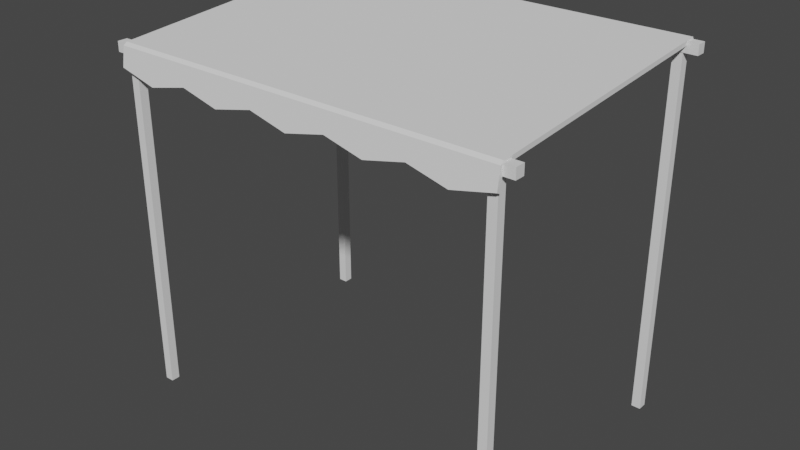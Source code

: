 # Source: cloth_tall_canopy.blend  (saved by Blender 3.3.6; exported with 4.5.12 LTS)
import bpy
from mathutils import Matrix  # noqa: F401  (used for matrix-valued properties, if any)

bpy.ops.wm.read_factory_settings(use_empty=True)
scene = bpy.context.scene
scene.name = 'Scene'

# ---- collections
col_collection = bpy.data.collections.new('Collection'); scene.collection.children.link(col_collection)

# ---- world
world_world = bpy.data.worlds.new('World'); scene.world = world_world
world_world.use_nodes = True; world_world.node_tree.nodes.clear()
_N = world_world.node_tree.nodes; _L = world_world.node_tree.links
n0 = _N.new('ShaderNodeOutputWorld'); n0.name = 'World Output'; n0.location = (300, 300)
n1 = _N.new('ShaderNodeBackground'); n1.name = 'Background'; n1.location = (10, 300)
n1.inputs[0].default_value = (0.05088, 0.05088, 0.05088, 1.0)
_L.new(n1.outputs[0], n0.inputs[0])
n0.is_active_output = True
world_world.color = (0.05088, 0.05088, 0.05088)
world_world.use_sun_shadow = False
world_world.sun_shadow_jitter_overblur = 0.0

# ---- meshes
me_cube_001 = bpy.data.meshes.new('Cube.001')
me_cube_001.from_pydata([(-1.687, -0.03964, -0.03964), (-1.687, -0.03964, 0.03964), (-1.687, 0.03964, -0.03964), (-1.687, 0.03964, 0.03964), (1.687, -0.03964, -0.03964), (1.687, -0.03964, 0.03964), (1.687, 0.03964, -0.03964), (1.687, 0.03964, 0.03964)], [], [(0, 1, 3, 2), (2, 3, 7, 6), (6, 7, 5, 4), (4, 5, 1, 0), (2, 6, 4, 0), (7, 3, 1, 5)])
_uv = me_cube_001.uv_layers.new(name='UVMap')
_uv.uv.foreach_set('vector', [0.375, 0.0, 0.625, 0.0, 0.625, 0.25, 0.375, 0.25, 0.375, 0.25, 0.625, 0.25, 0.625, 0.5, 0.375, 0.5, 0.375, 0.5, 0.625, 0.5, 0.625, 0.75, 0.375, 0.75, 0.375, 0.75, 0.625, 0.75, 0.625, 1.0, 0.375, 1.0, 0.125, 0.5, 0.375, 0.5, 0.375, 0.75, 0.125, 0.75, 0.625, 0.5, 0.875, 0.5, 0.875, 0.75, 0.625, 0.75])
me_cube_001.update()
me_plane = bpy.data.meshes.new('Plane')
me_plane.from_pydata([(-1.6, -1.146, 0.01013), (1.6, -1.146, 0.01013), (-1.6, 1.0, 0.1709), (1.6, 1.0, 0.1709), (0.32, -1.172, -0.1797), (-0.32, -1.172, -0.1797), (-0.64, -1.182, -0.2426), (-0.96, -1.172, -0.1797), (-1.28, -1.146, 0.01013), (-0.96, -1.146, 0.01013), (-0.64, -1.146, 0.01013), (-0.32, -1.146, 0.01013), (1.28, -1.151, -0.04375), (0.32, -1.146, 0.01013), (0.64, -1.146, 0.01013), (0.96, -1.146, 0.01013), (1.28, -1.146, 0.01013), (0.32, -1.151, -0.04375), (0.96, 1.0, 0.1709), (0.64, 1.0, 0.1709), (-0.64, -1.151, -0.04375), (-0.96, -1.151, -0.04375), (-0.32, 1.0, 0.1709), (-1.28, -1.151, -0.04375), (-0.96, 1.0, 0.1709), (-1.28, 1.0, 0.1709), (-0.64, 1.025, 0.1373), (1.697e-09, 1.025, 0.1373), (0.32, 1.025, 0.1373), (-0.32, -1.176, -0.0102), (2.438e-09, -1.176, -0.0102), (1.28, 1.025, 0.1373), (0.64, -1.176, -0.0102), (0.96, -1.176, -0.0102), (1.697e-09, -1.121, -0.02341), (-1.28, -1.211, -0.2366), (1.6, -1.172, -0.1797), (-1.6, -1.172, -0.1797), (1.6, -1.151, -0.04375), (2.438e-09, -1.211, -0.2366), (-1.6, -1.151, -0.04375), (0.64, -1.211, -0.2366), (0.96, -1.2, -0.165), (1.28, -1.211, -0.2366), (1.28, -1.182, -0.2426), (0.96, -1.172, -0.1797), (0.64, -1.182, -0.2426), (1.697e-09, -1.182, -0.2426), (-1.6, -1.176, -0.0102), (1.6, -1.176, -0.0102), (-1.6, -1.2, -0.165), (1.6, -1.2, -0.165), (-1.28, -1.182, -0.2426), (0.96, -1.151, -0.04375), (0.64, -1.151, -0.04375), (1.697e-09, -1.151, -0.04375), (2.438e-09, -1.146, 0.01013), (-0.32, -1.151, -0.04375), (-1.28, 1.025, 0.1373), (-0.96, 1.025, 0.1373), (-0.32, 1.025, 0.1373), (1.28, 1.0, 0.1709), (0.64, 1.025, 0.1373), (0.96, 1.025, 0.1373), (0.32, 1.0, 0.1709), (2.438e-09, 1.0, 0.1709), (1.28, -1.121, -0.02341), (-0.64, 1.0, 0.1709), (0.96, -1.121, -0.02341), (0.64, -1.121, -0.02341), (-1.28, -1.176, -0.0102), (-0.96, -1.176, -0.0102), (-0.64, -1.176, -0.0102), (0.32, -1.121, -0.02341), (-0.32, -1.121, -0.02341), (0.32, -1.176, -0.0102), (-0.64, -1.121, -0.02341), (-0.96, -1.121, -0.02341), (1.28, -1.176, -0.0102), (-1.28, -1.121, -0.02341), (-0.96, -1.2, -0.165), (-0.64, -1.211, -0.2366), (-0.32, -1.2, -0.165), (1.6, 1.025, 0.1373), (0.32, -1.2, -0.165), (-1.6, 1.025, 0.1373), (1.6, -1.121, -0.02341), (-1.6, -1.121, -0.02341)], [], [(16, 1, 3, 61), (8, 0, 48, 70), (70, 48, 50, 35), (49, 78, 43, 51), (78, 33, 42, 43), (33, 32, 41, 42), (32, 75, 84, 41), (75, 30, 39, 84), (30, 29, 82, 39), (29, 72, 81, 82), (84, 39, 47, 4), (71, 70, 35, 80), (1, 16, 78, 49), (16, 15, 33, 78), (15, 14, 32, 33), (14, 13, 75, 32), (13, 56, 30, 75), (56, 11, 29, 30), (11, 10, 72, 29), (10, 9, 71, 72), (9, 8, 70, 71), (0, 8, 25, 2), (8, 9, 24, 25), (9, 10, 67, 24), (10, 11, 22, 67), (11, 56, 65, 22), (56, 13, 64, 65), (13, 14, 19, 64), (14, 15, 18, 19), (15, 16, 61, 18), (67, 22, 60, 26), (24, 67, 26, 59), (25, 24, 59, 58), (64, 19, 62, 28), (51, 43, 44, 36), (61, 3, 83, 31), (2, 25, 58, 85), (41, 84, 4, 46), (82, 81, 6, 5), (3, 1, 86, 83), (72, 71, 80, 81), (48, 0, 87, 40), (80, 7, 6, 81), (39, 82, 5, 47), (80, 35, 52, 7), (49, 51, 36, 38), (43, 42, 45, 44), (35, 50, 37, 52), (0, 2, 85, 87), (65, 64, 28, 27), (18, 61, 31, 63), (50, 48, 40, 37), (42, 41, 46, 45), (1, 49, 38, 86), (19, 18, 63, 62), (22, 65, 27, 60), (20, 6, 7, 21), (68, 63, 31, 66), (69, 62, 63, 68), (73, 28, 62, 69), (34, 27, 28, 73), (74, 60, 27, 34), (76, 26, 60, 74), (77, 59, 26, 76), (79, 58, 59, 77), (87, 85, 58, 79), (77, 21, 23, 79), (76, 20, 21, 77), (74, 57, 20, 76), (34, 55, 57, 74), (73, 17, 55, 34), (69, 54, 17, 73), (68, 53, 54, 69), (66, 12, 53, 68), (86, 38, 12, 66), (21, 7, 52, 23), (57, 5, 6, 20), (55, 47, 5, 57), (17, 4, 47, 55), (54, 46, 4, 17), (53, 45, 46, 54), (12, 44, 45, 53), (38, 36, 44, 12), (23, 52, 37, 40), (79, 23, 40, 87), (66, 31, 83, 86)])
_uv = me_plane.uv_layers.new(name='UVMap')
_uv.uv.foreach_set('vector', [0.9006, 0.1548, 1.001, 0.1548, 1.001, 0.8264, 0.9006, 0.8264, 0.09943, 0.1548, -0.0007114, 0.1548, -0.0007114, 0.1454, 0.09943, 0.1454, 0.09943, 0.1519, -0.0007114, 0.1519, -0.0007114, 0.1138, 0.09943, 0.09622, 1.001, 0.1519, 0.9006, 0.1519, 0.9006, 0.09622, 1.001, 0.1138, 0.9006, 0.1519, 0.8004, 0.1519, 0.8004, 0.1138, 0.9006, 0.09622, 0.8004, 0.1519, 0.7003, 0.1519, 0.7003, 0.09622, 0.8004, 0.1138, 0.7003, 0.1519, 0.6001, 0.1519, 0.6001, 0.1138, 0.7003, 0.09622, 0.6001, 0.1519, 0.5, 0.1519, 0.5, 0.09622, 0.6001, 0.1138, 0.5, 0.1519, 0.3999, 0.1519, 0.3999, 0.1138, 0.5, 0.09622, 0.3999, 0.1519, 0.2997, 0.1519, 0.2997, 0.09622, 0.3999, 0.1138, 0.6001, 0.1381, 0.5, 0.1346, 0.5, 0.1436, 0.6001, 0.1467, 0.1996, 0.1519, 0.09943, 0.1519, 0.09943, 0.09622, 0.1996, 0.1138, 1.001, 0.1548, 0.9006, 0.1548, 0.9006, 0.1454, 1.001, 0.1454, 0.9006, 0.1548, 0.8004, 0.1548, 0.8004, 0.1454, 0.9006, 0.1454, 0.8004, 0.1548, 0.7003, 0.1548, 0.7003, 0.1454, 0.8004, 0.1454, 0.7003, 0.1548, 0.6001, 0.1548, 0.6001, 0.1454, 0.7003, 0.1454, 0.6001, 0.1548, 0.5, 0.1548, 0.5, 0.1454, 0.6001, 0.1454, 0.5, 0.1548, 0.3999, 0.1548, 0.3999, 0.1454, 0.5, 0.1454, 0.3999, 0.1548, 0.2997, 0.1548, 0.2997, 0.1454, 0.3999, 0.1454, 0.2997, 0.1548, 0.1996, 0.1548, 0.1996, 0.1454, 0.2997, 0.1454, 0.1996, 0.1548, 0.09943, 0.1548, 0.09943, 0.1454, 0.1996, 0.1454, -0.0007114, 0.1548, 0.09943, 0.1548, 0.09943, 0.8264, -0.0007114, 0.8264, 0.09943, 0.1548, 0.1996, 0.1548, 0.1996, 0.8264, 0.09943, 0.8264, 0.1996, 0.1548, 0.2997, 0.1548, 0.2997, 0.8264, 0.1996, 0.8264, 0.2997, 0.1548, 0.3999, 0.1548, 0.3999, 0.8264, 0.2997, 0.8264, 0.3999, 0.1548, 0.5, 0.1548, 0.5, 0.8264, 0.3999, 0.8264, 0.5, 0.1548, 0.6001, 0.1548, 0.6001, 0.8264, 0.5, 0.8264, 0.6001, 0.1548, 0.7003, 0.1548, 0.7003, 0.8264, 0.6001, 0.8264, 0.7003, 0.1548, 0.8004, 0.1548, 0.8004, 0.8264, 0.7003, 0.8264, 0.8004, 0.1548, 0.9006, 0.1548, 0.9006, 0.8264, 0.8004, 0.8264, 0.2997, 0.8264, 0.3999, 0.8264, 0.3999, 0.8341, 0.2997, 0.8341, 0.1996, 0.8264, 0.2997, 0.8264, 0.2997, 0.8341, 0.1996, 0.8341, 0.09943, 0.8264, 0.1996, 0.8264, 0.1996, 0.8341, 0.09943, 0.8341, 0.6001, 0.8264, 0.7003, 0.8264, 0.7003, 0.8341, 0.6001, 0.8341, 1.001, 0.1381, 0.9006, 0.1346, 0.9006, 0.1436, 1.001, 0.1467, 0.9006, 0.8264, 1.001, 0.8264, 1.001, 0.8341, 0.9006, 0.8341, -0.0007114, 0.8264, 0.09943, 0.8264, 0.09943, 0.8341, -0.0007114, 0.8341, 0.7003, 0.1346, 0.6001, 0.1381, 0.6001, 0.1467, 0.7003, 0.1436, 0.3999, 0.1381, 0.2997, 0.1346, 0.2997, 0.1436, 0.3999, 0.1467, 1.001, 0.8264, 1.001, 0.1548, 1.001, 0.1625, 1.001, 0.8341, 0.2997, 0.1519, 0.1996, 0.1519, 0.1996, 0.1138, 0.2997, 0.09622, -0.0007114, 0.1454, -0.0007114, 0.1548, -0.0007114, 0.1625, -0.0007114, 0.1531, 0.1996, 0.1381, 0.1996, 0.1467, 0.2997, 0.1436, 0.2997, 0.1346, 0.5, 0.1346, 0.3999, 0.1381, 0.3999, 0.1467, 0.5, 0.1436, 0.1996, 0.1381, 0.09943, 0.1346, 0.09943, 0.1436, 0.1996, 0.1467, 1.001, 0.1454, 1.001, 0.1381, 1.001, 0.1467, 1.001, 0.1531, 0.9006, 0.1346, 0.8004, 0.1381, 0.8004, 0.1467, 0.9006, 0.1436, 0.09943, 0.1346, -0.0007114, 0.1381, -0.0007114, 0.1467, 0.09943, 0.1436, -0.0007114, 0.1548, -0.0007114, 0.8264, -0.0007114, 0.8341, -0.0007114, 0.1625, 0.5, 0.8264, 0.6001, 0.8264, 0.6001, 0.8341, 0.5, 0.8341, 0.8004, 0.8264, 0.9006, 0.8264, 0.9006, 0.8341, 0.8004, 0.8341, -0.0007114, 0.1381, -0.0007114, 0.1454, -0.0007114, 0.1531, -0.0007114, 0.1467, 0.8004, 0.1381, 0.7003, 0.1346, 0.7003, 0.1436, 0.8004, 0.1467, 1.001, 0.1548, 1.001, 0.1454, 1.001, 0.1531, 1.001, 0.1625, 0.7003, 0.8264, 0.8004, 0.8264, 0.8004, 0.8341, 0.7003, 0.8341, 0.3999, 0.8264, 0.5, 0.8264, 0.5, 0.8341, 0.3999, 0.8341, 0.2997, 0.1916, 0.2997, 0.1427, 0.1996, 0.1581, 0.1996, 0.1916, 0.8004, 0.1625, 0.8004, 0.8341, 0.9006, 0.8341, 0.9006, 0.1625, 0.7003, 0.1625, 0.7003, 0.8341, 0.8004, 0.8341, 0.8004, 0.1625, 0.6001, 0.1625, 0.6001, 0.8341, 0.7003, 0.8341, 0.7003, 0.1625, 0.5, 0.1625, 0.5, 0.8341, 0.6001, 0.8341, 0.6001, 0.1625, 0.3999, 0.1625, 0.3999, 0.8341, 0.5, 0.8341, 0.5, 0.1625, 0.2997, 0.1625, 0.2997, 0.8341, 0.3999, 0.8341, 0.3999, 0.1625, 0.1996, 0.1625, 0.1996, 0.8341, 0.2997, 0.8341, 0.2997, 0.1625, 0.09943, 0.1625, 0.09943, 0.8341, 0.1996, 0.8341, 0.1996, 0.1625, -0.0007114, 0.1625, -0.0007114, 0.8341, 0.09943, 0.8341, 0.09943, 0.1625, 0.1996, 0.1625, 0.1996, 0.1531, 0.09943, 0.1531, 0.09943, 0.1625, 0.2997, 0.1625, 0.2997, 0.1531, 0.1996, 0.1531, 0.1996, 0.1625, 0.3999, 0.1625, 0.3999, 0.1531, 0.2997, 0.1531, 0.2997, 0.1625, 0.5, 0.1625, 0.5, 0.1531, 0.3999, 0.1531, 0.3999, 0.1625, 0.6001, 0.1625, 0.6001, 0.1531, 0.5, 0.1531, 0.5, 0.1625, 0.7003, 0.1625, 0.7003, 0.1531, 0.6001, 0.1531, 0.6001, 0.1625, 0.8004, 0.1625, 0.8004, 0.1531, 0.7003, 0.1531, 0.7003, 0.1625, 0.9006, 0.1625, 0.9006, 0.1531, 0.8004, 0.1531, 0.8004, 0.1625, 1.001, 0.1625, 1.001, 0.1531, 0.9006, 0.1531, 0.9006, 0.1625, 0.1996, 0.1916, 0.1996, 0.1581, 0.09943, 0.1427, 0.09943, 0.1916, 0.3999, 0.1916, 0.3999, 0.1581, 0.2997, 0.1427, 0.2997, 0.1916, 0.5, 0.1916, 0.5, 0.1427, 0.3999, 0.1581, 0.3999, 0.1916, 0.6001, 0.1916, 0.6001, 0.1581, 0.5, 0.1427, 0.5, 0.1916, 0.7003, 0.1916, 0.7003, 0.1427, 0.6001, 0.1581, 0.6001, 0.1916, 0.8004, 0.1916, 0.8004, 0.1581, 0.7003, 0.1427, 0.7003, 0.1916, 0.9006, 0.1916, 0.9006, 0.1427, 0.8004, 0.1581, 0.8004, 0.1916, 1.001, 0.1916, 1.001, 0.1581, 0.9006, 0.1427, 0.9006, 0.1916, 0.09943, 0.1916, 0.09943, 0.1427, -0.0007114, 0.1581, -0.0007114, 0.1916, 0.09943, 0.1625, 0.09943, 0.1531, -0.0007114, 0.1531, -0.0007114, 0.1625, 0.9006, 0.1625, 0.9006, 0.8341, 1.001, 0.8341, 1.001, 0.1625])
me_plane.update()
me_cube_002 = bpy.data.meshes.new('Cube.002')
me_cube_002.from_pydata([(-1.687, -0.03964, -0.03964), (-1.687, -0.03964, 0.03964), (-1.687, 0.03964, -0.03964), (-1.687, 0.03964, 0.03964), (1.687, -0.03964, -0.03964), (1.687, -0.03964, 0.03964), (1.687, 0.03964, -0.03964), (1.687, 0.03964, 0.03964)], [], [(0, 1, 3, 2), (2, 3, 7, 6), (6, 7, 5, 4), (4, 5, 1, 0), (2, 6, 4, 0), (7, 3, 1, 5)])
_uv = me_cube_002.uv_layers.new(name='UVMap')
_uv.uv.foreach_set('vector', [0.375, 0.0, 0.625, 0.0, 0.625, 0.25, 0.375, 0.25, 0.375, 0.25, 0.625, 0.25, 0.625, 0.5, 0.375, 0.5, 0.375, 0.5, 0.625, 0.5, 0.625, 0.75, 0.375, 0.75, 0.375, 0.75, 0.625, 0.75, 0.625, 1.0, 0.375, 1.0, 0.125, 0.5, 0.375, 0.5, 0.375, 0.75, 0.125, 0.75, 0.625, 0.5, 0.875, 0.5, 0.875, 0.75, 0.625, 0.75])
me_cube_002.update()
me_cube_003 = bpy.data.meshes.new('Cube.003')
me_cube_003.from_pydata([(-1.062, -1.559, 0.06193), (-1.062, -1.559, 0.1048), (-1.062, -1.517, 0.06193), (-1.062, -1.517, 0.1048), (1.033, -1.559, 0.06193), (1.033, -1.559, 0.1048), (1.033, -1.517, 0.06193), (1.033, -1.517, 0.1048), (1.062, -1.559, 0.06193), (1.062, -1.559, 0.1048), (1.062, -1.517, 0.06193), (1.062, -1.517, 0.1048), (-1.033, -1.559, 0.06193), (-1.033, -1.559, 0.1048), (-1.033, -1.517, 0.06193), (-1.033, -1.517, 0.1048), (-1.062, 1.559, 0.06193), (-1.062, 1.559, 0.1048), (-1.062, 1.517, 0.06193), (-1.062, 1.517, 0.1048), (1.033, 1.559, 0.06193), (1.033, 1.559, 0.1048), (1.033, 1.517, 0.06193), (1.033, 1.517, 0.1048), (1.062, 1.559, 0.06193), (1.062, 1.559, 0.1048), (1.062, 1.517, 0.06193), (1.062, 1.517, 0.1048), (-1.033, 1.559, 0.06193), (-1.033, 1.559, 0.1048), (-1.033, 1.517, 0.06193), (-1.033, 1.517, 0.1048)], [], [(0, 1, 3, 2), (2, 3, 7, 6), (6, 7, 5, 4), (4, 5, 1, 0), (2, 6, 4, 0), (7, 3, 1, 5), (8, 10, 11, 9), (10, 14, 15, 11), (14, 12, 13, 15), (12, 8, 9, 13), (10, 8, 12, 14), (15, 13, 9, 11), (16, 18, 19, 17), (18, 22, 23, 19), (22, 20, 21, 23), (20, 16, 17, 21), (18, 16, 20, 22), (23, 21, 17, 19), (24, 25, 27, 26), (26, 27, 31, 30), (30, 31, 29, 28), (28, 29, 25, 24), (26, 30, 28, 24), (31, 27, 25, 29)])
_uv = me_cube_003.uv_layers.new(name='UVMap')
_uv.uv.foreach_set('vector', [0.375, 0.0, 0.625, 0.0, 0.625, 0.25, 0.375, 0.25, 0.375, 0.25, 0.625, 0.25, 0.625, 0.5, 0.375, 0.5, 0.375, 0.5, 0.625, 0.5, 0.625, 0.75, 0.375, 0.75, 0.375, 0.75, 0.625, 0.75, 0.625, 1.0, 0.375, 1.0, 0.125, 0.5, 0.375, 0.5, 0.375, 0.75, 0.125, 0.75, 0.625, 0.5, 0.875, 0.5, 0.875, 0.75, 0.625, 0.75, 0.375, 0.0, 0.375, 0.25, 0.625, 0.25, 0.625, 0.0, 0.375, 0.25, 0.375, 0.5, 0.625, 0.5, 0.625, 0.25, 0.375, 0.5, 0.375, 0.75, 0.625, 0.75, 0.625, 0.5, 0.375, 0.75, 0.375, 1.0, 0.625, 1.0, 0.625, 0.75, 0.125, 0.5, 0.125, 0.75, 0.375, 0.75, 0.375, 0.5, 0.625, 0.5, 0.625, 0.75, 0.875, 0.75, 0.875, 0.5, 0.375, 0.0, 0.375, 0.25, 0.625, 0.25, 0.625, 0.0, 0.375, 0.25, 0.375, 0.5, 0.625, 0.5, 0.625, 0.25, 0.375, 0.5, 0.375, 0.75, 0.625, 0.75, 0.625, 0.5, 0.375, 0.75, 0.375, 1.0, 0.625, 1.0, 0.625, 0.75, 0.125, 0.5, 0.125, 0.75, 0.375, 0.75, 0.375, 0.5, 0.625, 0.5, 0.625, 0.75, 0.875, 0.75, 0.875, 0.5, 0.375, 0.0, 0.625, 0.0, 0.625, 0.25, 0.375, 0.25, 0.375, 0.25, 0.625, 0.25, 0.625, 0.5, 0.375, 0.5, 0.375, 0.5, 0.625, 0.5, 0.625, 0.75, 0.375, 0.75, 0.375, 0.75, 0.625, 0.75, 0.625, 1.0, 0.375, 1.0, 0.125, 0.5, 0.375, 0.5, 0.375, 0.75, 0.125, 0.75, 0.625, 0.5, 0.875, 0.5, 0.875, 0.75, 0.625, 0.75])
me_cube_003.update()
me_cube_008 = bpy.data.meshes.new('Cube.008')
me_cube_008.from_pydata([(0.001426, -0.03611, 1.504), (0.001426, -0.03611, 1.577), (0.001426, 0.03611, 1.504), (0.001426, 0.03611, 1.577), (2.919, -0.03611, 1.504), (2.919, -0.03611, 1.577), (2.919, 0.03611, 1.504), (2.919, 0.03611, 1.577), (0.001426, -0.03611, -1.504), (0.001426, -0.03611, -1.577), (0.001426, 0.03611, -1.504), (0.001426, 0.03611, -1.577), (2.919, -0.03611, -1.504), (2.919, -0.03611, -1.577), (2.919, 0.03611, -1.504), (2.919, 0.03611, -1.577)], [], [(0, 1, 3, 2), (2, 3, 7, 6), (6, 7, 5, 4), (4, 5, 1, 0), (2, 6, 4, 0), (7, 3, 1, 5), (8, 10, 11, 9), (10, 14, 15, 11), (14, 12, 13, 15), (12, 8, 9, 13), (10, 8, 12, 14), (15, 13, 9, 11)])
_uv = me_cube_008.uv_layers.new(name='UVMap')
_uv.uv.foreach_set('vector', [0.375, 0.0, 0.625, 0.0, 0.625, 0.25, 0.375, 0.25, 0.375, 0.25, 0.625, 0.25, 0.625, 0.5, 0.375, 0.5, 0.375, 0.5, 0.625, 0.5, 0.625, 0.75, 0.375, 0.75, 0.375, 0.75, 0.625, 0.75, 0.625, 1.0, 0.375, 1.0, 0.125, 0.5, 0.375, 0.5, 0.375, 0.75, 0.125, 0.75, 0.625, 0.5, 0.875, 0.5, 0.875, 0.75, 0.625, 0.75, 0.375, 0.0, 0.375, 0.25, 0.625, 0.25, 0.625, 0.0, 0.375, 0.25, 0.375, 0.5, 0.625, 0.5, 0.625, 0.25, 0.375, 0.5, 0.375, 0.75, 0.625, 0.75, 0.625, 0.5, 0.375, 0.75, 0.375, 1.0, 0.625, 1.0, 0.625, 0.75, 0.125, 0.5, 0.125, 0.75, 0.375, 0.75, 0.375, 0.5, 0.625, 0.5, 0.625, 0.75, 0.875, 0.75, 0.875, 0.5])
me_cube_008.update()
me_cube_009 = bpy.data.meshes.new('Cube.009')
me_cube_009.from_pydata([(0.1889, -2.112, 1.505), (0.1889, -2.112, 1.576), (0.1889, -2.042, 1.505), (0.1889, -2.042, 1.576), (2.919, -2.112, 1.505), (2.919, -2.112, 1.576), (2.919, -2.042, 1.505), (2.919, -2.042, 1.576), (0.1889, -2.112, -1.505), (0.1889, -2.112, -1.576), (0.1889, -2.042, -1.505), (0.1889, -2.042, -1.576), (2.919, -2.112, -1.505), (2.919, -2.112, -1.576), (2.919, -2.042, -1.505), (2.919, -2.042, -1.576)], [], [(0, 1, 3, 2), (2, 3, 7, 6), (6, 7, 5, 4), (4, 5, 1, 0), (2, 6, 4, 0), (7, 3, 1, 5), (8, 10, 11, 9), (10, 14, 15, 11), (14, 12, 13, 15), (12, 8, 9, 13), (10, 8, 12, 14), (15, 13, 9, 11)])
_uv = me_cube_009.uv_layers.new(name='UVMap')
_uv.uv.foreach_set('vector', [0.375, 0.0, 0.625, 0.0, 0.625, 0.25, 0.375, 0.25, 0.375, 0.25, 0.625, 0.25, 0.625, 0.5, 0.375, 0.5, 0.375, 0.5, 0.625, 0.5, 0.625, 0.75, 0.375, 0.75, 0.375, 0.75, 0.625, 0.75, 0.625, 1.0, 0.375, 1.0, 0.125, 0.5, 0.375, 0.5, 0.375, 0.75, 0.125, 0.75, 0.625, 0.5, 0.875, 0.5, 0.875, 0.75, 0.625, 0.75, 0.375, 0.0, 0.375, 0.25, 0.625, 0.25, 0.625, 0.0, 0.375, 0.25, 0.375, 0.5, 0.625, 0.5, 0.625, 0.25, 0.375, 0.5, 0.375, 0.75, 0.625, 0.75, 0.625, 0.5, 0.375, 0.75, 0.375, 1.0, 0.625, 1.0, 0.625, 0.75, 0.125, 0.5, 0.125, 0.75, 0.375, 0.75, 0.375, 0.5, 0.625, 0.5, 0.625, 0.75, 0.875, 0.75, 0.875, 0.5])
me_cube_009.update()

# ---- objects
ob_cube = bpy.data.objects.new('Cube', me_cube_001)
ob_plane = bpy.data.objects.new('Plane', me_plane)
ob_cube_001 = bpy.data.objects.new('Cube.001', me_cube_002)
ob_cube_002 = bpy.data.objects.new('Cube.002', me_cube_003)
ob_cube_003 = bpy.data.objects.new('Cube.003', me_cube_008)
ob_cube_004 = bpy.data.objects.new('Cube.004', me_cube_009)

# ---- transforms, parenting, visibility, modifiers, constraints
ob_cube.location = (0.0, -1.119, 2.7)
ob_plane.location = (-2.541e-19, -0.001145, 2.74)
ob_cube_001.location = (3.478e-17, 0.9587, 2.857)
ob_cube_002.location = (-1.265e-18, -0.05524, 2.694)
ob_cube_002.rotation_euler = (-3.193e-09, -0.07292, 1.571)
ob_cube_003.location = (3.478e-17, 0.9587, 2.857)
ob_cube_003.rotation_euler = (-1.344e-07, 1.571, 0.0)
ob_cube_004.location = (3.478e-17, 0.9587, 2.857)
ob_cube_004.rotation_euler = (-1.344e-07, 1.571, 0.0)

# ---- collection membership
col_collection.objects.link(ob_cube)
col_collection.objects.link(ob_plane)
col_collection.objects.link(ob_cube_001)
col_collection.objects.link(ob_cube_002)
col_collection.objects.link(ob_cube_003)
col_collection.objects.link(ob_cube_004)

# ---- scene / render settings (as saved in the file)
scene.frame_start = 1; scene.frame_end = 250; scene.frame_set(1)
scene.render.engine = 'BLENDER_EEVEE_NEXT'
scene.cycles.sampling_pattern = 'TABULATED_SOBOL'
scene.cycles.use_light_tree = False
scene.view_settings.view_transform = 'Filmic'
bpy.context.view_layer.update()

# ---- added for rendering (the .blend has no active camera and no usable light): camera, sun
cam_auto = bpy.data.cameras.new('AutoCamera')
cam_auto.lens = 50.0
cam_auto.sensor_width = 36.0
cam_auto.clip_end = 1000.0
ob_auto_camera = bpy.data.objects.new('AutoCamera', cam_auto)
scene.collection.objects.link(ob_auto_camera)
ob_auto_camera.location = (4.64601, -5.66933, 5.14091)
ob_auto_camera.rotation_euler = (1.09748, -7.21219e-08, 0.694738)
scene.camera = ob_auto_camera
light_auto_sun = bpy.data.lights.new('AutoSun', 'SUN')
light_auto_sun.energy = 3.0
light_auto_sun.angle = 0.0523599
ob_auto_sun = bpy.data.objects.new('AutoSun', light_auto_sun)
scene.collection.objects.link(ob_auto_sun)
ob_auto_sun.rotation_euler = (0.872665, 0.174533, 0.523599)
bpy.context.view_layer.update()
